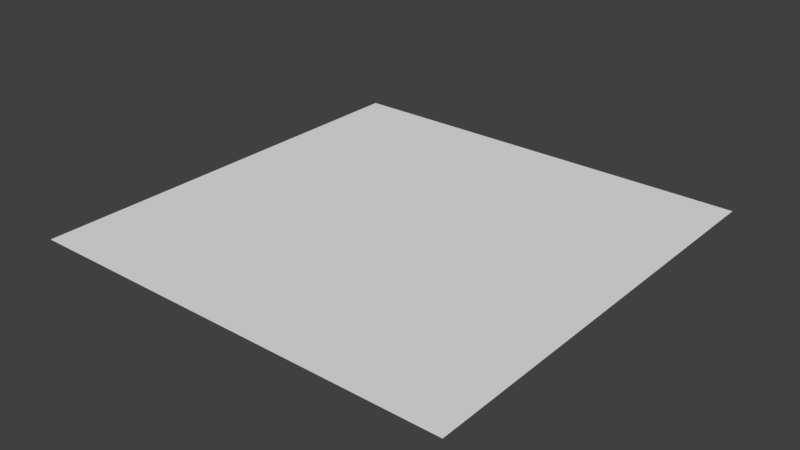 # Source: floorMesh.blend  (saved by Blender 2.78.0; exported with 4.5.12 LTS)
import bpy
from mathutils import Matrix  # noqa: F401  (used for matrix-valued properties, if any)

bpy.ops.wm.read_factory_settings(use_empty=True)
scene = bpy.context.scene
scene.name = 'Scene'

# ---- collections
col_collection_1 = bpy.data.collections.new('Collection 1'); scene.collection.children.link(col_collection_1)

# ---- materials (node trees are filled in below, after node groups)
mat_material = bpy.data.materials.new('Material')
mat_material.alpha_threshold = 0.0
mat_material.use_transparent_shadow = False
mat_material.roughness = 0.5
mat_material.line_color = (0.0, 0.0, 0.0, 1.0)

# ---- material node trees

# ---- world
world_world = bpy.data.worlds.new('World'); scene.world = world_world
world_world.color = (0.05088, 0.05088, 0.05088)
world_world.use_sun_shadow = False
world_world.sun_shadow_jitter_overblur = 0.0
world_world.cycles.sampling_method = 'MANUAL'

# ---- meshes
me_cube = bpy.data.meshes.new('Cube')
me_cube.from_pydata([(0.5, 0.5, 0.5), (0.5, -0.5, 0.5), (-0.5, -0.5, 0.5), (-0.5, 0.5, 0.5)], [], [(0, 3, 2, 1)])
_uv = me_cube.uv_layers.new(name='UVMap')
_uv.uv.foreach_set('vector', [0.9999, 0.9999, 0.0001002, 0.9999, 9.998e-05, 0.0001004, 0.9999, 9.998e-05])
me_cube.materials.append(mat_material)
me_cube.use_remesh_preserve_volume = False
me_cube.use_remesh_preserve_attributes = False
me_cube.use_mirror_vertex_groups = False
me_cube.update()

# ---- objects
ob_floormesh = bpy.data.objects.new('floorMesh', me_cube)

# ---- transforms, parenting, visibility, modifiers, constraints
ob_floormesh.location = (0.0, 0.0, 0.0)
ob_floormesh.lock_rotations_4d = False
ob_floormesh.empty_display_type = 'ARROWS'
ob_floormesh.lineart.crease_threshold = 0.0

# ---- collection membership
col_collection_1.objects.link(ob_floormesh)

# ---- scene / render settings (as saved in the file)
scene.frame_start = 1; scene.frame_end = 250; scene.frame_set(1)
scene.render.engine = 'BLENDER_EEVEE_NEXT'
scene.render.resolution_percentage = 50
scene.render.dither_intensity = 0.0
scene.cycles.use_denoising = False
scene.cycles.samples = 128
scene.cycles.sampling_pattern = 'TABULATED_SOBOL'
scene.cycles.light_sampling_threshold = 0.0
scene.cycles.use_adaptive_sampling = False
scene.cycles.use_light_tree = False
scene.cycles.blur_glossy = 0.0
scene.cycles.sample_clamp_indirect = 0.0
scene.view_settings.view_transform = 'Standard'
bpy.context.view_layer.update()

# ---- added for rendering (the .blend has no active camera and no usable light): camera, sun
cam_auto = bpy.data.cameras.new('AutoCamera')
cam_auto.lens = 50.0
cam_auto.sensor_width = 36.0
cam_auto.clip_end = 1000.0
ob_auto_camera = bpy.data.objects.new('AutoCamera', cam_auto)
scene.collection.objects.link(ob_auto_camera)
ob_auto_camera.location = (1.30847, -1.57016, 1.54677)
ob_auto_camera.rotation_euler = (1.09748, -7.21219e-08, 0.694738)
scene.camera = ob_auto_camera
light_auto_sun = bpy.data.lights.new('AutoSun', 'SUN')
light_auto_sun.energy = 3.0
light_auto_sun.angle = 0.0523599
ob_auto_sun = bpy.data.objects.new('AutoSun', light_auto_sun)
scene.collection.objects.link(ob_auto_sun)
ob_auto_sun.rotation_euler = (0.872665, 0.174533, 0.523599)
bpy.context.view_layer.update()
